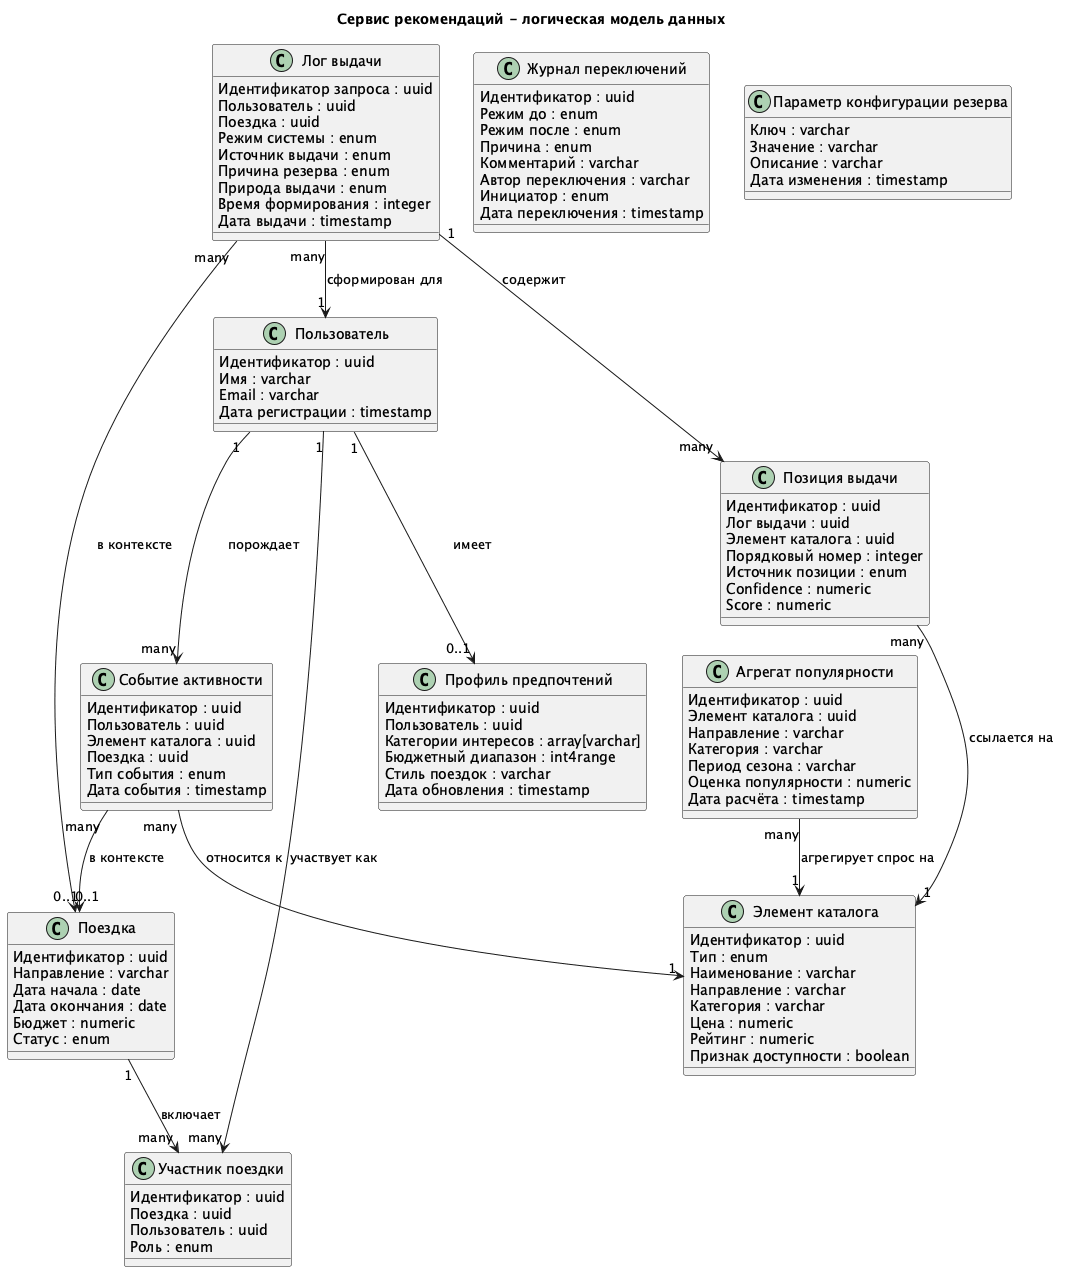

The diagram above was rendered by PlantUML. Its source (embedded in the PNG):
@startuml
title Сервис рекомендаций - логическая модель данных

class "Пользователь" as User {
  Идентификатор : uuid
  Имя : varchar
  Email : varchar
  Дата регистрации : timestamp
}

class "Профиль предпочтений" as Preference {
  Идентификатор : uuid
  Пользователь : uuid
  Категории интересов : array[varchar]
  Бюджетный диапазон : int4range
  Стиль поездок : varchar
  Дата обновления : timestamp
}

class "Событие активности" as ActivityEvent {
  Идентификатор : uuid
  Пользователь : uuid
  Элемент каталога : uuid
  Поездка : uuid
  Тип события : enum
  Дата события : timestamp
}

class "Поездка" as Trip {
  Идентификатор : uuid
  Направление : varchar
  Дата начала : date
  Дата окончания : date
  Бюджет : numeric
  Статус : enum
}

class "Участник поездки" as TripMember {
  Идентификатор : uuid
  Поездка : uuid
  Пользователь : uuid
  Роль : enum
}

class "Элемент каталога" as CatalogItem {
  Идентификатор : uuid
  Тип : enum
  Наименование : varchar
  Направление : varchar
  Категория : varchar
  Цена : numeric
  Рейтинг : numeric
  Признак доступности : boolean
}

class "Агрегат популярности" as PopularityAggregate {
  Идентификатор : uuid
  Элемент каталога : uuid
  Направление : varchar
  Категория : varchar
  Период сезона : varchar
  Оценка популярности : numeric
  Дата расчёта : timestamp
}

class "Лог выдачи" as RecommendationLog {
  Идентификатор запроса : uuid
  Пользователь : uuid
  Поездка : uuid
  Режим системы : enum
  Источник выдачи : enum
  Причина резерва : enum
  Природа выдачи : enum
  Время формирования : integer
  Дата выдачи : timestamp
}

class "Позиция выдачи" as RecommendationItem {
  Идентификатор : uuid
  Лог выдачи : uuid
  Элемент каталога : uuid
  Порядковый номер : integer
  Источник позиции : enum
  Confidence : numeric
  Score : numeric
}

class "Журнал переключений" as ModeTransitionLog {
  Идентификатор : uuid
  Режим до : enum
  Режим после : enum
  Причина : enum
  Комментарий : varchar
  Автор переключения : varchar
  Инициатор : enum
  Дата переключения : timestamp
}

class "Параметр конфигурации резерва" as FallbackConfig {
  Ключ : varchar
  Значение : varchar
  Описание : varchar
  Дата изменения : timestamp
}

User "1" --> "0..1" Preference : имеет
User "1" --> "many" ActivityEvent : порождает
ActivityEvent "many" --> "1" CatalogItem : относится к
ActivityEvent "many" --> "0..1" Trip : в контексте
Trip "1" --> "many" TripMember : включает
User "1" --> "many" TripMember : участвует как
PopularityAggregate "many" --> "1" CatalogItem : агрегирует спрос на
RecommendationLog "many" --> "1" User : сформирован для
RecommendationLog "many" --> "0..1" Trip : в контексте
RecommendationLog "1" --> "many" RecommendationItem : содержит
RecommendationItem "many" --> "1" CatalogItem : ссылается на
@enduml